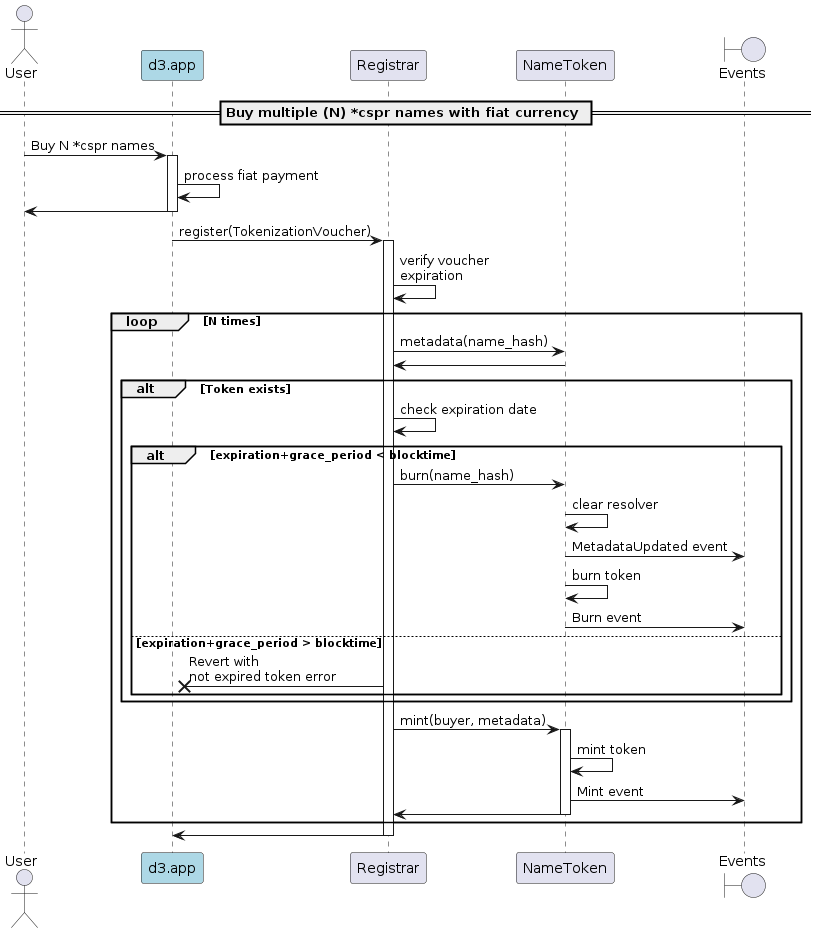

The diagram above was rendered by PlantUML. Its source (embedded in the PNG):
@startuml
'https://plantuml.com/sequence-diagram

'autonumber
actor User
participant "d3.app" as d3 #lightblue
participant "Registrar"
participant "NameToken"
boundary "Events"

== Buy multiple (N) *cspr names with fiat currency ==

User -> d3: Buy N *cspr names
activate d3
d3 -> d3: process fiat payment
d3 -> User
deactivate d3

d3 -> Registrar: register(TokenizationVoucher)
activate Registrar
Registrar -> Registrar: verify voucher\nexpiration
    loop N times
    Registrar -> NameToken: metadata(name_hash)
    NameToken -> Registrar
        alt Token exists
            Registrar -> Registrar: check expiration date
            alt expiration+grace_period < blocktime
                Registrar -> NameToken: burn(name_hash)
                NameToken -> NameToken: clear resolver
                NameToken -> "Events": MetadataUpdated event
                NameToken -> NameToken: burn token
                NameToken -> "Events": Burn event
            else expiration+grace_period > blocktime
                Registrar ->x d3: Revert with\nnot expired token error
            end
        end
        Registrar -> NameToken: mint(buyer, metadata)
        activate NameToken
        NameToken -> NameToken: mint token
        NameToken -> "Events": Mint event
        NameToken -> Registrar
        deactivate NameToken
    end loop
Registrar -> d3
deactivate Registrar
deactivate d3

@enduml